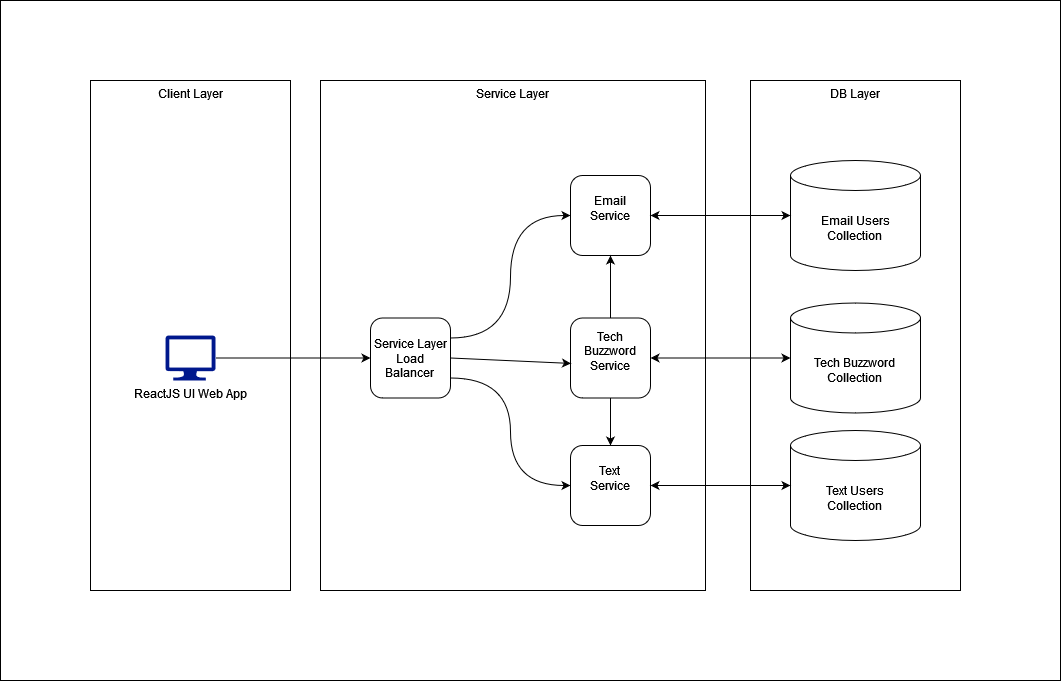

The diagram above was exported from draw.io. Its source (the exported page's mxGraphModel, read from the mxfile embedded in the PNG):
<mxGraphModel dx="2074" dy="1111" grid="1" gridSize="10" guides="1" tooltips="1" connect="1" arrows="1" fold="1" page="1" pageScale="1" pageWidth="1100" pageHeight="1700" math="0" shadow="0">
  <root>
    <mxCell id="0" />
    <mxCell id="1" parent="0" />
    <mxCell id="6QrFlAshRtAr09mwIJgN-35" value="" style="verticalLabelPosition=bottom;verticalAlign=top;html=1;shape=mxgraph.basic.rect;fillColor2=none;strokeWidth=1;size=20;indent=5;" vertex="1" parent="1">
      <mxGeometry x="10" y="40" width="1060" height="680" as="geometry" />
    </mxCell>
    <mxCell id="6QrFlAshRtAr09mwIJgN-26" value="Client Layer" style="rounded=0;whiteSpace=wrap;html=1;verticalAlign=top;" vertex="1" parent="1">
      <mxGeometry x="100" y="120" width="200" height="510" as="geometry" />
    </mxCell>
    <mxCell id="6QrFlAshRtAr09mwIJgN-23" value="Service Layer" style="rounded=0;whiteSpace=wrap;html=1;verticalAlign=top;" vertex="1" parent="1">
      <mxGeometry x="330" y="120" width="385" height="510" as="geometry" />
    </mxCell>
    <mxCell id="6QrFlAshRtAr09mwIJgN-9" value="DB Layer" style="rounded=0;whiteSpace=wrap;html=1;verticalAlign=top;" vertex="1" parent="1">
      <mxGeometry x="760" y="120" width="210" height="510" as="geometry" />
    </mxCell>
    <mxCell id="6QrFlAshRtAr09mwIJgN-2" value="ReactJS UI Web App" style="sketch=0;aspect=fixed;pointerEvents=1;shadow=0;dashed=0;html=1;strokeColor=none;labelPosition=center;verticalLabelPosition=bottom;verticalAlign=top;align=center;fillColor=#00188D;shape=mxgraph.azure.computer" vertex="1" parent="1">
      <mxGeometry x="175" y="375" width="50" height="45" as="geometry" />
    </mxCell>
    <mxCell id="6QrFlAshRtAr09mwIJgN-6" value="&lt;div&gt;Email Users&lt;/div&gt;&lt;div&gt;Collection&lt;br&gt;&lt;/div&gt;" style="shape=cylinder3;whiteSpace=wrap;html=1;boundedLbl=1;backgroundOutline=1;size=15;" vertex="1" parent="1">
      <mxGeometry x="800" y="200" width="130" height="110" as="geometry" />
    </mxCell>
    <mxCell id="6QrFlAshRtAr09mwIJgN-7" value="&lt;div&gt;Tech Buzzword&lt;br&gt;&lt;/div&gt;&lt;div&gt;Collection&lt;br&gt;&lt;/div&gt;" style="shape=cylinder3;whiteSpace=wrap;html=1;boundedLbl=1;backgroundOutline=1;size=15;" vertex="1" parent="1">
      <mxGeometry x="800" y="342.5" width="130" height="110" as="geometry" />
    </mxCell>
    <mxCell id="6QrFlAshRtAr09mwIJgN-8" value="&lt;div&gt;Text Users&lt;br&gt;&lt;/div&gt;&lt;div&gt;Collection&lt;br&gt;&lt;/div&gt;" style="shape=cylinder3;whiteSpace=wrap;html=1;boundedLbl=1;backgroundOutline=1;size=15;" vertex="1" parent="1">
      <mxGeometry x="800" y="470" width="130" height="110" as="geometry" />
    </mxCell>
    <mxCell id="6QrFlAshRtAr09mwIJgN-16" style="rounded=0;orthogonalLoop=1;jettySize=auto;html=1;exitX=1;exitY=0.25;exitDx=0;exitDy=0;entryX=0;entryY=0.5;entryDx=0;entryDy=0;horizontal=1;edgeStyle=orthogonalEdgeStyle;curved=1;" edge="1" parent="1" source="6QrFlAshRtAr09mwIJgN-31" target="6QrFlAshRtAr09mwIJgN-13">
      <mxGeometry relative="1" as="geometry">
        <mxPoint x="537.5" y="379.375" as="sourcePoint" />
      </mxGeometry>
    </mxCell>
    <mxCell id="6QrFlAshRtAr09mwIJgN-18" style="rounded=0;orthogonalLoop=1;jettySize=auto;html=1;exitX=1;exitY=0.75;exitDx=0;exitDy=0;entryX=0;entryY=0.5;entryDx=0;entryDy=0;horizontal=1;edgeStyle=orthogonalEdgeStyle;curved=1;" edge="1" parent="1" source="6QrFlAshRtAr09mwIJgN-31" target="6QrFlAshRtAr09mwIJgN-15">
      <mxGeometry relative="1" as="geometry">
        <mxPoint x="537.5" y="418.125" as="sourcePoint" />
      </mxGeometry>
    </mxCell>
    <mxCell id="6QrFlAshRtAr09mwIJgN-11" value="" style="endArrow=classic;html=1;rounded=0;exitX=1;exitY=0.5;exitDx=0;exitDy=0;exitPerimeter=0;entryX=0;entryY=0.5;entryDx=0;entryDy=0;" edge="1" parent="1" source="6QrFlAshRtAr09mwIJgN-2" target="6QrFlAshRtAr09mwIJgN-31">
      <mxGeometry width="50" height="50" relative="1" as="geometry">
        <mxPoint x="360" y="495" as="sourcePoint" />
        <mxPoint x="460" y="398.75" as="targetPoint" />
      </mxGeometry>
    </mxCell>
    <mxCell id="6QrFlAshRtAr09mwIJgN-13" value="&lt;div&gt;Email&lt;/div&gt;&lt;div&gt;Service&lt;/div&gt;&lt;div&gt;&lt;br&gt;&lt;/div&gt;" style="whiteSpace=wrap;html=1;aspect=fixed;rounded=1;" vertex="1" parent="1">
      <mxGeometry x="580" y="215" width="80" height="80" as="geometry" />
    </mxCell>
    <mxCell id="6QrFlAshRtAr09mwIJgN-32" style="edgeStyle=orthogonalEdgeStyle;rounded=0;orthogonalLoop=1;jettySize=auto;html=1;entryX=0.5;entryY=0;entryDx=0;entryDy=0;" edge="1" parent="1" source="6QrFlAshRtAr09mwIJgN-14" target="6QrFlAshRtAr09mwIJgN-15">
      <mxGeometry relative="1" as="geometry" />
    </mxCell>
    <mxCell id="6QrFlAshRtAr09mwIJgN-33" style="edgeStyle=orthogonalEdgeStyle;rounded=0;orthogonalLoop=1;jettySize=auto;html=1;entryX=0.5;entryY=1;entryDx=0;entryDy=0;" edge="1" parent="1" source="6QrFlAshRtAr09mwIJgN-14" target="6QrFlAshRtAr09mwIJgN-13">
      <mxGeometry relative="1" as="geometry" />
    </mxCell>
    <mxCell id="6QrFlAshRtAr09mwIJgN-14" value="&lt;div&gt;Tech Buzzword&lt;br&gt;&lt;/div&gt;&lt;div&gt;Service&lt;/div&gt;&lt;div&gt;&lt;br&gt;&lt;/div&gt;" style="whiteSpace=wrap;html=1;aspect=fixed;rounded=1;" vertex="1" parent="1">
      <mxGeometry x="580" y="357.5" width="80" height="80" as="geometry" />
    </mxCell>
    <mxCell id="6QrFlAshRtAr09mwIJgN-15" value="&lt;div&gt;Text&lt;br&gt;&lt;/div&gt;&lt;div&gt;Service&lt;/div&gt;&lt;div&gt;&lt;br&gt;&lt;/div&gt;" style="whiteSpace=wrap;html=1;aspect=fixed;rounded=1;" vertex="1" parent="1">
      <mxGeometry x="580" y="485" width="80" height="80" as="geometry" />
    </mxCell>
    <mxCell id="6QrFlAshRtAr09mwIJgN-19" style="rounded=0;orthogonalLoop=1;jettySize=auto;html=1;exitX=1;exitY=0.5;exitDx=0;exitDy=0;entryX=0.006;entryY=0.568;entryDx=0;entryDy=0;entryPerimeter=0;horizontal=1;" edge="1" parent="1" source="6QrFlAshRtAr09mwIJgN-31" target="6QrFlAshRtAr09mwIJgN-14">
      <mxGeometry relative="1" as="geometry">
        <mxPoint x="537.5" y="398.75" as="sourcePoint" />
      </mxGeometry>
    </mxCell>
    <mxCell id="6QrFlAshRtAr09mwIJgN-20" value="" style="endArrow=classic;startArrow=classic;html=1;rounded=0;exitX=1;exitY=0.5;exitDx=0;exitDy=0;entryX=0;entryY=0.5;entryDx=0;entryDy=0;entryPerimeter=0;" edge="1" parent="1" source="6QrFlAshRtAr09mwIJgN-13" target="6QrFlAshRtAr09mwIJgN-6">
      <mxGeometry width="50" height="50" relative="1" as="geometry">
        <mxPoint x="740" y="580" as="sourcePoint" />
        <mxPoint x="790" y="530" as="targetPoint" />
      </mxGeometry>
    </mxCell>
    <mxCell id="6QrFlAshRtAr09mwIJgN-21" value="" style="endArrow=classic;startArrow=classic;html=1;rounded=0;exitX=1;exitY=0.5;exitDx=0;exitDy=0;entryX=0;entryY=0.5;entryDx=0;entryDy=0;entryPerimeter=0;" edge="1" parent="1" source="6QrFlAshRtAr09mwIJgN-14" target="6QrFlAshRtAr09mwIJgN-7">
      <mxGeometry width="50" height="50" relative="1" as="geometry">
        <mxPoint x="640" y="390" as="sourcePoint" />
        <mxPoint x="870" y="375" as="targetPoint" />
      </mxGeometry>
    </mxCell>
    <mxCell id="6QrFlAshRtAr09mwIJgN-22" value="" style="endArrow=classic;startArrow=classic;html=1;rounded=0;exitX=1;exitY=0.5;exitDx=0;exitDy=0;entryX=0;entryY=0.5;entryDx=0;entryDy=0;entryPerimeter=0;" edge="1" parent="1" source="6QrFlAshRtAr09mwIJgN-15" target="6QrFlAshRtAr09mwIJgN-8">
      <mxGeometry width="50" height="50" relative="1" as="geometry">
        <mxPoint x="650" y="403" as="sourcePoint" />
        <mxPoint x="880" y="393" as="targetPoint" />
      </mxGeometry>
    </mxCell>
    <mxCell id="6QrFlAshRtAr09mwIJgN-31" value="&lt;div&gt;Service Layer&lt;/div&gt;&lt;div&gt;Load&lt;/div&gt;&lt;div&gt;Balancer&lt;br&gt;&lt;/div&gt;" style="whiteSpace=wrap;html=1;aspect=fixed;rounded=1;" vertex="1" parent="1">
      <mxGeometry x="380" y="357.5" width="80" height="80" as="geometry" />
    </mxCell>
  </root>
</mxGraphModel>